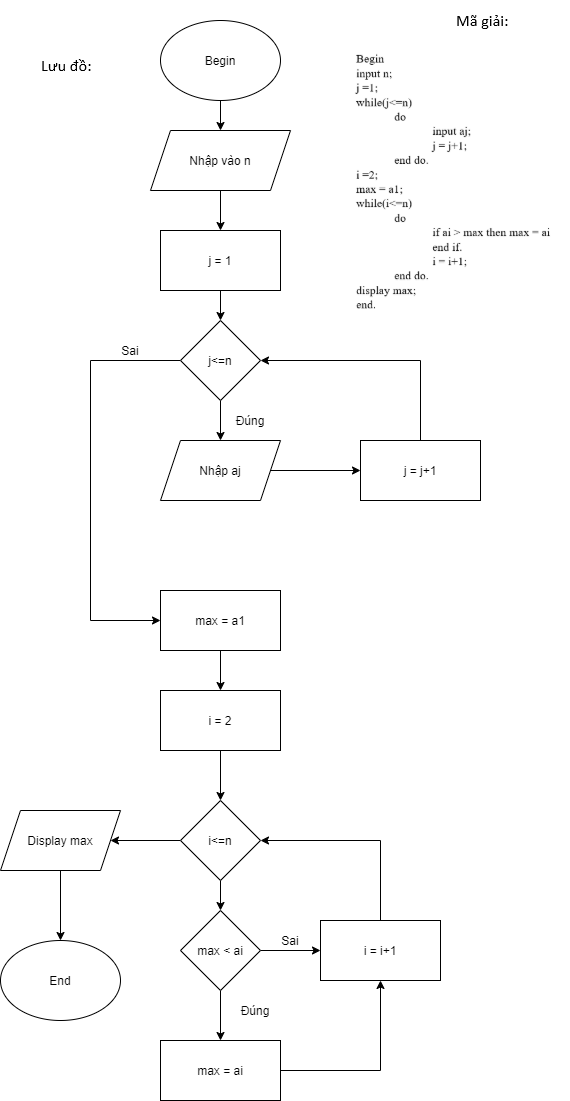

The diagram above was exported from draw.io. Its source (the exported page's mxGraphModel, read from the mxfile embedded in the PNG):
<mxGraphModel dx="1736" dy="964" grid="1" gridSize="10" guides="1" tooltips="1" connect="1" arrows="1" fold="1" page="1" pageScale="1" pageWidth="850" pageHeight="1100" math="0" shadow="0">
  <root>
    <mxCell id="0" />
    <mxCell id="1" parent="0" />
    <mxCell id="UbUu6zMXrK9QQVOglTDK-90" value="" style="shape=image;verticalLabelPosition=bottom;labelBackgroundColor=#ffffff;verticalAlign=top;aspect=fixed;imageAspect=0;image=data:image/png,(base64 omitted: 756 chars);" vertex="1" parent="1">
      <mxGeometry x="660" width="85" height="42" as="geometry" />
    </mxCell>
    <mxCell id="UbUu6zMXrK9QQVOglTDK-91" value="" style="shape=image;verticalLabelPosition=bottom;labelBackgroundColor=#ffffff;verticalAlign=top;aspect=fixed;imageAspect=0;image=data:image/png,(base64 omitted: 736 chars);" vertex="1" parent="1">
      <mxGeometry x="237" y="34" width="103" height="66" as="geometry" />
    </mxCell>
    <mxCell id="UbUu6zMXrK9QQVOglTDK-135" value="" style="edgeStyle=orthogonalEdgeStyle;rounded=0;orthogonalLoop=1;jettySize=auto;html=1;" edge="1" parent="1" source="UbUu6zMXrK9QQVOglTDK-136" target="UbUu6zMXrK9QQVOglTDK-138">
      <mxGeometry relative="1" as="geometry" />
    </mxCell>
    <mxCell id="UbUu6zMXrK9QQVOglTDK-136" value="Begin" style="ellipse;whiteSpace=wrap;html=1;" vertex="1" parent="1">
      <mxGeometry x="380" y="20" width="120" height="80" as="geometry" />
    </mxCell>
    <mxCell id="UbUu6zMXrK9QQVOglTDK-137" value="" style="edgeStyle=orthogonalEdgeStyle;rounded=0;orthogonalLoop=1;jettySize=auto;html=1;" edge="1" parent="1" source="UbUu6zMXrK9QQVOglTDK-138" target="UbUu6zMXrK9QQVOglTDK-159">
      <mxGeometry relative="1" as="geometry" />
    </mxCell>
    <mxCell id="UbUu6zMXrK9QQVOglTDK-138" value="Nhập vào n" style="shape=parallelogram;perimeter=parallelogramPerimeter;whiteSpace=wrap;html=1;fixedSize=1;" vertex="1" parent="1">
      <mxGeometry x="370" y="130" width="140" height="60" as="geometry" />
    </mxCell>
    <mxCell id="UbUu6zMXrK9QQVOglTDK-139" value="" style="edgeStyle=orthogonalEdgeStyle;rounded=0;orthogonalLoop=1;jettySize=auto;html=1;" edge="1" parent="1" source="UbUu6zMXrK9QQVOglTDK-140" target="UbUu6zMXrK9QQVOglTDK-142">
      <mxGeometry relative="1" as="geometry" />
    </mxCell>
    <mxCell id="UbUu6zMXrK9QQVOglTDK-140" value="max = a1" style="whiteSpace=wrap;html=1;" vertex="1" parent="1">
      <mxGeometry x="380" y="590" width="120" height="60" as="geometry" />
    </mxCell>
    <mxCell id="UbUu6zMXrK9QQVOglTDK-141" value="" style="edgeStyle=orthogonalEdgeStyle;rounded=0;orthogonalLoop=1;jettySize=auto;html=1;" edge="1" parent="1" source="UbUu6zMXrK9QQVOglTDK-142" target="UbUu6zMXrK9QQVOglTDK-153">
      <mxGeometry relative="1" as="geometry" />
    </mxCell>
    <mxCell id="UbUu6zMXrK9QQVOglTDK-142" value="i = 2" style="whiteSpace=wrap;html=1;" vertex="1" parent="1">
      <mxGeometry x="380" y="690" width="120" height="60" as="geometry" />
    </mxCell>
    <mxCell id="UbUu6zMXrK9QQVOglTDK-143" value="" style="edgeStyle=orthogonalEdgeStyle;rounded=0;orthogonalLoop=1;jettySize=auto;html=1;" edge="1" parent="1" source="UbUu6zMXrK9QQVOglTDK-145" target="UbUu6zMXrK9QQVOglTDK-147">
      <mxGeometry relative="1" as="geometry" />
    </mxCell>
    <mxCell id="UbUu6zMXrK9QQVOglTDK-144" value="" style="edgeStyle=orthogonalEdgeStyle;rounded=0;orthogonalLoop=1;jettySize=auto;html=1;" edge="1" parent="1" source="UbUu6zMXrK9QQVOglTDK-145" target="UbUu6zMXrK9QQVOglTDK-150">
      <mxGeometry relative="1" as="geometry" />
    </mxCell>
    <mxCell id="UbUu6zMXrK9QQVOglTDK-145" value="max &amp;lt; ai" style="rhombus;whiteSpace=wrap;html=1;" vertex="1" parent="1">
      <mxGeometry x="400" y="910" width="80" height="80" as="geometry" />
    </mxCell>
    <mxCell id="UbUu6zMXrK9QQVOglTDK-146" style="edgeStyle=orthogonalEdgeStyle;rounded=0;orthogonalLoop=1;jettySize=auto;html=1;entryX=1;entryY=0.5;entryDx=0;entryDy=0;" edge="1" parent="1" source="UbUu6zMXrK9QQVOglTDK-147" target="UbUu6zMXrK9QQVOglTDK-153">
      <mxGeometry relative="1" as="geometry">
        <mxPoint x="440" y="830" as="targetPoint" />
        <Array as="points">
          <mxPoint x="600" y="840" />
        </Array>
      </mxGeometry>
    </mxCell>
    <mxCell id="UbUu6zMXrK9QQVOglTDK-147" value="i = i+1" style="whiteSpace=wrap;html=1;" vertex="1" parent="1">
      <mxGeometry x="540" y="920" width="120" height="60" as="geometry" />
    </mxCell>
    <mxCell id="UbUu6zMXrK9QQVOglTDK-148" value="Sai" style="text;html=1;strokeColor=none;fillColor=none;align=center;verticalAlign=middle;whiteSpace=wrap;rounded=0;" vertex="1" parent="1">
      <mxGeometry x="490" y="930" width="40" height="20" as="geometry" />
    </mxCell>
    <mxCell id="UbUu6zMXrK9QQVOglTDK-149" style="edgeStyle=orthogonalEdgeStyle;rounded=0;orthogonalLoop=1;jettySize=auto;html=1;" edge="1" parent="1" source="UbUu6zMXrK9QQVOglTDK-150" target="UbUu6zMXrK9QQVOglTDK-147">
      <mxGeometry relative="1" as="geometry" />
    </mxCell>
    <mxCell id="UbUu6zMXrK9QQVOglTDK-150" value="max = ai" style="whiteSpace=wrap;html=1;" vertex="1" parent="1">
      <mxGeometry x="380" y="1040" width="120" height="60" as="geometry" />
    </mxCell>
    <mxCell id="UbUu6zMXrK9QQVOglTDK-151" style="edgeStyle=orthogonalEdgeStyle;rounded=0;orthogonalLoop=1;jettySize=auto;html=1;" edge="1" parent="1" source="UbUu6zMXrK9QQVOglTDK-153" target="UbUu6zMXrK9QQVOglTDK-145">
      <mxGeometry relative="1" as="geometry" />
    </mxCell>
    <mxCell id="UbUu6zMXrK9QQVOglTDK-152" value="" style="edgeStyle=orthogonalEdgeStyle;rounded=0;orthogonalLoop=1;jettySize=auto;html=1;" edge="1" parent="1" source="UbUu6zMXrK9QQVOglTDK-153" target="UbUu6zMXrK9QQVOglTDK-156">
      <mxGeometry relative="1" as="geometry" />
    </mxCell>
    <mxCell id="UbUu6zMXrK9QQVOglTDK-153" value="i&amp;lt;=n" style="rhombus;whiteSpace=wrap;html=1;" vertex="1" parent="1">
      <mxGeometry x="400" y="800" width="80" height="80" as="geometry" />
    </mxCell>
    <mxCell id="UbUu6zMXrK9QQVOglTDK-154" value="Đúng" style="text;html=1;strokeColor=none;fillColor=none;align=center;verticalAlign=middle;whiteSpace=wrap;rounded=0;" vertex="1" parent="1">
      <mxGeometry x="455" y="1000" width="40" height="20" as="geometry" />
    </mxCell>
    <mxCell id="UbUu6zMXrK9QQVOglTDK-155" value="" style="edgeStyle=orthogonalEdgeStyle;rounded=0;orthogonalLoop=1;jettySize=auto;html=1;" edge="1" parent="1" source="UbUu6zMXrK9QQVOglTDK-156" target="UbUu6zMXrK9QQVOglTDK-157">
      <mxGeometry relative="1" as="geometry" />
    </mxCell>
    <mxCell id="UbUu6zMXrK9QQVOglTDK-156" value="Display max" style="shape=parallelogram;perimeter=parallelogramPerimeter;whiteSpace=wrap;html=1;fixedSize=1;" vertex="1" parent="1">
      <mxGeometry x="220" y="810" width="120" height="60" as="geometry" />
    </mxCell>
    <mxCell id="UbUu6zMXrK9QQVOglTDK-157" value="End" style="ellipse;whiteSpace=wrap;html=1;" vertex="1" parent="1">
      <mxGeometry x="220" y="940" width="120" height="80" as="geometry" />
    </mxCell>
    <mxCell id="UbUu6zMXrK9QQVOglTDK-158" value="" style="edgeStyle=orthogonalEdgeStyle;rounded=0;orthogonalLoop=1;jettySize=auto;html=1;" edge="1" parent="1" source="UbUu6zMXrK9QQVOglTDK-159" target="UbUu6zMXrK9QQVOglTDK-166">
      <mxGeometry relative="1" as="geometry" />
    </mxCell>
    <mxCell id="UbUu6zMXrK9QQVOglTDK-159" value="j = 1" style="whiteSpace=wrap;html=1;" vertex="1" parent="1">
      <mxGeometry x="380" y="230" width="120" height="60" as="geometry" />
    </mxCell>
    <mxCell id="UbUu6zMXrK9QQVOglTDK-160" value="" style="edgeStyle=orthogonalEdgeStyle;rounded=0;orthogonalLoop=1;jettySize=auto;html=1;" edge="1" parent="1" source="UbUu6zMXrK9QQVOglTDK-161" target="UbUu6zMXrK9QQVOglTDK-163">
      <mxGeometry relative="1" as="geometry" />
    </mxCell>
    <mxCell id="UbUu6zMXrK9QQVOglTDK-161" value="Nhập aj" style="shape=parallelogram;perimeter=parallelogramPerimeter;whiteSpace=wrap;html=1;fixedSize=1;" vertex="1" parent="1">
      <mxGeometry x="380" y="440" width="120" height="60" as="geometry" />
    </mxCell>
    <mxCell id="UbUu6zMXrK9QQVOglTDK-162" style="edgeStyle=orthogonalEdgeStyle;rounded=0;orthogonalLoop=1;jettySize=auto;html=1;entryX=1;entryY=0.5;entryDx=0;entryDy=0;" edge="1" parent="1" source="UbUu6zMXrK9QQVOglTDK-163" target="UbUu6zMXrK9QQVOglTDK-166">
      <mxGeometry relative="1" as="geometry">
        <Array as="points">
          <mxPoint x="640" y="360" />
        </Array>
      </mxGeometry>
    </mxCell>
    <mxCell id="UbUu6zMXrK9QQVOglTDK-163" value="j = j+1" style="whiteSpace=wrap;html=1;" vertex="1" parent="1">
      <mxGeometry x="580" y="440" width="120" height="60" as="geometry" />
    </mxCell>
    <mxCell id="UbUu6zMXrK9QQVOglTDK-164" style="edgeStyle=orthogonalEdgeStyle;rounded=0;orthogonalLoop=1;jettySize=auto;html=1;" edge="1" parent="1" source="UbUu6zMXrK9QQVOglTDK-166" target="UbUu6zMXrK9QQVOglTDK-161">
      <mxGeometry relative="1" as="geometry" />
    </mxCell>
    <mxCell id="UbUu6zMXrK9QQVOglTDK-165" style="edgeStyle=orthogonalEdgeStyle;rounded=0;orthogonalLoop=1;jettySize=auto;html=1;" edge="1" parent="1" source="UbUu6zMXrK9QQVOglTDK-166" target="UbUu6zMXrK9QQVOglTDK-140">
      <mxGeometry relative="1" as="geometry">
        <Array as="points">
          <mxPoint x="310" y="360" />
          <mxPoint x="310" y="620" />
        </Array>
      </mxGeometry>
    </mxCell>
    <mxCell id="UbUu6zMXrK9QQVOglTDK-166" value="j&amp;lt;=n" style="rhombus;whiteSpace=wrap;html=1;" vertex="1" parent="1">
      <mxGeometry x="400" y="320" width="80" height="80" as="geometry" />
    </mxCell>
    <mxCell id="UbUu6zMXrK9QQVOglTDK-167" value="Sai" style="text;html=1;strokeColor=none;fillColor=none;align=center;verticalAlign=middle;whiteSpace=wrap;rounded=0;" vertex="1" parent="1">
      <mxGeometry x="330" y="340" width="40" height="20" as="geometry" />
    </mxCell>
    <mxCell id="UbUu6zMXrK9QQVOglTDK-168" value="Đúng" style="text;html=1;strokeColor=none;fillColor=none;align=center;verticalAlign=middle;whiteSpace=wrap;rounded=0;" vertex="1" parent="1">
      <mxGeometry x="450" y="410" width="40" height="20" as="geometry" />
    </mxCell>
    <mxCell id="UbUu6zMXrK9QQVOglTDK-170" value="" style="shape=image;verticalLabelPosition=bottom;labelBackgroundColor=#ffffff;verticalAlign=top;aspect=fixed;imageAspect=0;image=data:image/png,(base64 omitted: 19812 chars);" vertex="1" parent="1">
      <mxGeometry x="570" y="50" width="218.47" height="260" as="geometry" />
    </mxCell>
  </root>
</mxGraphModel>